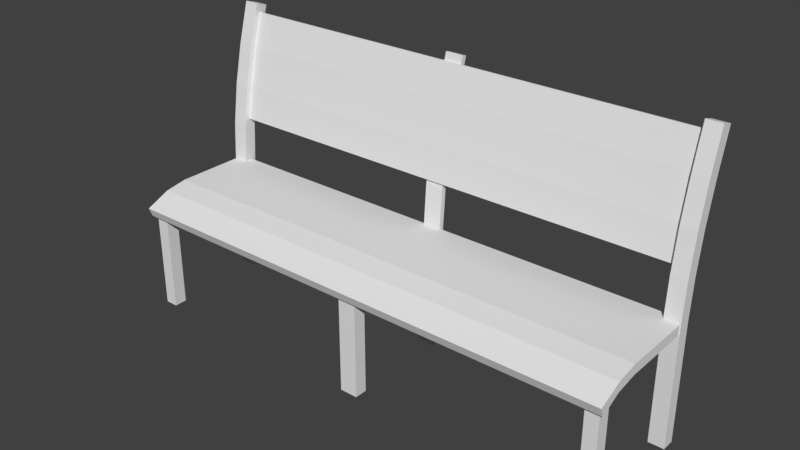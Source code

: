 # Source: Banco2.blend  (saved by Blender 2.78.0; exported with 4.5.12 LTS)
import bpy
from mathutils import Matrix  # noqa: F401  (used for matrix-valued properties, if any)

bpy.ops.wm.read_factory_settings(use_empty=True)
scene = bpy.context.scene
scene.name = 'Scene'

# ---- collections
col_collection_1 = bpy.data.collections.new('Collection 1'); scene.collection.children.link(col_collection_1)

# ---- world
world_world = bpy.data.worlds.new('World'); scene.world = world_world
world_world.color = (0.05088, 0.05088, 0.05088)
world_world.use_sun_shadow = False
world_world.sun_shadow_jitter_overblur = 0.0
world_world.cycles.sampling_method = 'MANUAL'

# ---- meshes
me_cube_005 = bpy.data.meshes.new('Cube.005')
me_cube_005.from_pydata([(0.0, -0.2528, -0.0007999), (0.0, -0.2528, 0.4841), (0.0, -0.1944, -0.0007999), (0.0, -0.1944, 0.4993), (0.04101, -0.2528, -0.0007999), (0.04101, -0.2528, 0.4841), (0.04101, -0.1944, -0.0007999), (0.04101, -0.1944, 0.4993), (-1.151, -0.2688, 0.4436), (-1.151, -0.285, 0.485), (-1.151, 0.2861, 0.5059), (-1.151, 0.2861, 0.5503), (0.0, -0.2688, 0.4436), (0.0, -0.285, 0.485), (0.0, 0.2861, 0.5059), (0.0, 0.2861, 0.5503), (-1.151, 0.08158, 0.5059), (-1.151, -0.07241, 0.5059), (-1.151, -0.07241, 0.5503), (-1.151, 0.08158, 0.5503), (0.0, -0.07241, 0.5059), (0.0, 0.08158, 0.5059), (0.0, 0.08158, 0.5503), (0.0, -0.07241, 0.5503), (-1.132, -0.2528, -0.0007999), (-1.132, -0.2528, 0.4841), (-1.132, -0.1944, -0.0007999), (-1.132, -0.1944, 0.4993), (-1.073, -0.2528, -0.0007999), (-1.073, -0.2528, 0.4841), (-1.073, -0.1944, -0.0007999), (-1.073, -0.1944, 0.4993), (-1.151, -0.1747, 0.4888), (0.0, -0.1747, 0.5333), (-1.151, -0.1747, 0.5333), (0.0, -0.1747, 0.4888), (-1.151, 0.004585, 0.5059), (-1.151, 0.004585, 0.5503), (0.0, 0.004585, 0.5059), (0.0, 0.004585, 0.5503)], [], [(0, 1, 3, 2), (2, 3, 7, 6), (6, 7, 5, 4), (4, 5, 1, 0), (2, 6, 4, 0), (7, 3, 1, 5), (16, 19, 11, 10), (10, 11, 15, 14), (35, 33, 13, 12), (12, 13, 9, 8), (32, 35, 12, 8), (33, 34, 9, 13), (15, 11, 19, 22), (39, 37, 18, 23), (10, 14, 21, 16), (36, 38, 20, 17), (14, 15, 22, 21), (38, 39, 23, 20), (32, 34, 18, 17), (36, 37, 19, 16), (24, 25, 27, 26), (26, 27, 31, 30), (30, 31, 29, 28), (28, 29, 25, 24), (26, 30, 28, 24), (31, 27, 25, 29), (8, 9, 34, 32), (23, 18, 34, 33), (17, 20, 35, 32), (20, 23, 33, 35), (17, 18, 37, 36), (21, 22, 39, 38), (16, 21, 38, 36), (22, 19, 37, 39)])
me_cube_005.use_remesh_preserve_volume = False
me_cube_005.use_remesh_preserve_attributes = False
me_cube_005.use_mirror_vertex_groups = False
me_cube_005.update()
me_cube_002 = bpy.data.meshes.new('Cube.002')
me_cube_002.from_pydata([(-0.04101, 0.2449, -0.0007999), (-0.04101, 0.279, 0.5495), (-0.04101, 0.3033, -0.0007999), (-0.04101, 0.3033, 0.5495), (0.0, 0.2449, -0.0007999), (0.0, 0.279, 0.5495), (0.0, 0.3033, -0.0007999), (0.0, 0.3033, 0.5495), (-0.04101, 0.4081, 1.27), (-0.04101, 0.4312, 1.263), (0.0, 0.4081, 1.27), (0.0, 0.4312, 1.263), (-0.04101, 0.2449, 0.535), (-0.04101, 0.3033, 0.535), (0.0, 0.3033, 0.535), (0.0, 0.2449, 0.535), (-0.04101, 0.2911, 0.7297), (-0.04101, 0.3179, 0.9099), (-0.04101, 0.3574, 1.09), (-0.04101, 0.3809, 1.084), (-0.04101, 0.3414, 0.9039), (-0.04101, 0.3153, 0.7275), (0.0, 0.2911, 0.7297), (0.0, 0.3179, 0.9099), (0.0, 0.3574, 1.09), (0.0, 0.3809, 1.084), (0.0, 0.3414, 0.9039), (0.0, 0.3153, 0.7275), (-1.155, 0.2449, -0.0007999), (-1.155, 0.2449, 0.535), (-1.155, 0.3033, -0.0007999), (-1.155, 0.3033, 0.535), (-1.085, 0.2449, -0.0007999), (-1.085, 0.2449, 0.535), (-1.085, 0.3033, -0.0007999), (-1.085, 0.3033, 0.535), (-1.155, 0.3754, 1.28), (-1.155, 0.4312, 1.263), (-1.085, 0.3754, 1.28), (-1.085, 0.4312, 1.263), (-1.108, 0.3882, 1.238), (-1.108, 0.4043, 1.233), (-1.108, 0.2839, 0.7559), (-1.108, 0.3006, 0.7543), (0.0, 0.3882, 1.238), (0.0, 0.4043, 1.233), (0.0, 0.2839, 0.7559), (0.0, 0.3006, 0.7543), (-1.155, 0.2561, 0.7221), (-1.155, 0.283, 0.9113), (-1.155, 0.3234, 1.095), (-1.155, 0.3801, 1.081), (-1.155, 0.3396, 0.8969), (-1.155, 0.3143, 0.7167), (-1.085, 0.2561, 0.7221), (-1.085, 0.283, 0.9113), (-1.085, 0.3234, 1.095), (-1.085, 0.3801, 1.081), (-1.085, 0.3396, 0.8969), (-1.085, 0.3143, 0.7167), (-1.108, 0.3472, 1.089), (-1.108, 0.3068, 0.9052), (-1.108, 0.3231, 0.9011), (-1.108, 0.3635, 1.085), (0.0, 0.3472, 1.089), (0.0, 0.3068, 0.9052), (0.0, 0.3231, 0.9011), (0.0, 0.3635, 1.085)], [], [(0, 12, 13, 2), (2, 13, 14, 6), (6, 14, 15, 4), (4, 15, 12, 0), (2, 6, 4, 0), (19, 18, 8, 9), (11, 9, 8, 10), (18, 24, 10, 8), (25, 19, 9, 11), (24, 25, 11, 10), (13, 3, 7, 14), (14, 7, 5, 15), (15, 5, 1, 12), (12, 1, 3, 13), (5, 7, 27, 22), (22, 27, 26, 23), (23, 26, 25, 24), (7, 3, 21, 27), (27, 21, 20, 26), (26, 20, 19, 25), (1, 5, 22, 16), (16, 22, 23, 17), (17, 23, 24, 18), (3, 1, 16, 21), (21, 16, 17, 20), (20, 17, 18, 19), (28, 29, 31, 30), (30, 31, 35, 34), (34, 35, 33, 32), (32, 33, 29, 28), (30, 34, 32, 28), (51, 50, 36, 37), (39, 37, 36, 38), (50, 56, 38, 36), (57, 51, 37, 39), (56, 57, 39, 38), (62, 43, 42, 61), (66, 65, 46, 47), (63, 41, 45, 67), (42, 43, 47, 46), (61, 42, 46, 65), (41, 40, 44, 45), (33, 35, 59, 54), (54, 59, 58, 55), (55, 58, 57, 56), (35, 31, 53, 59), (59, 53, 52, 58), (58, 52, 51, 57), (29, 33, 54, 48), (48, 54, 55, 49), (49, 55, 56, 50), (31, 29, 48, 53), (53, 48, 49, 52), (52, 49, 50, 51), (40, 60, 64, 44), (60, 61, 65, 64), (43, 62, 66, 47), (62, 63, 67, 66), (45, 44, 64, 67), (67, 64, 65, 66), (41, 63, 60, 40), (63, 62, 61, 60)])
me_cube_002.use_remesh_preserve_volume = False
me_cube_002.use_remesh_preserve_attributes = False
me_cube_002.use_mirror_vertex_groups = False
me_cube_002.update()

# ---- objects
ob_cube_001 = bpy.data.objects.new('Cube.001', me_cube_005)
ob_cube = bpy.data.objects.new('Cube', me_cube_002)

# ---- transforms, parenting, visibility, modifiers, constraints
ob_cube_001.location = (0.0, 0.0, 0.0)
ob_cube_001.lineart.crease_threshold = 0.0
_m = ob_cube_001.modifiers.new('Mirror', 'MIRROR')
_m.use_clip = True
_m = ob_cube_001.modifiers.new('Curve', 'CURVE')
_m.deform_axis = 'POS_Z'
ob_cube.location = (0.0, 0.0, 0.0)
ob_cube.lineart.crease_threshold = 0.0
_m = ob_cube.modifiers.new('Mirror', 'MIRROR')
_m.use_clip = True
_m = ob_cube.modifiers.new('Curve', 'CURVE')
_m.deform_axis = 'POS_Z'

# ---- collection membership
col_collection_1.objects.link(ob_cube_001)
col_collection_1.objects.link(ob_cube)

# ---- scene / render settings (as saved in the file)
scene.frame_start = 1; scene.frame_end = 250; scene.frame_set(1)
scene.render.engine = 'BLENDER_EEVEE_NEXT'
scene.render.resolution_percentage = 50
scene.render.dither_intensity = 0.0
scene.cycles.use_denoising = False
scene.cycles.samples = 128
scene.cycles.sampling_pattern = 'TABULATED_SOBOL'
scene.cycles.light_sampling_threshold = 0.0
scene.cycles.use_adaptive_sampling = False
scene.cycles.use_light_tree = False
scene.cycles.blur_glossy = 0.0
scene.cycles.sample_clamp_indirect = 0.0
scene.view_settings.view_transform = 'Standard'
bpy.context.view_layer.update()

# ---- added for rendering (the .blend has no active camera and no usable light): camera, sun
cam_auto = bpy.data.cameras.new('AutoCamera')
cam_auto.lens = 50.0
cam_auto.sensor_width = 36.0
cam_auto.clip_end = 1000.0
ob_auto_camera = bpy.data.objects.new('AutoCamera', cam_auto)
scene.collection.objects.link(ob_auto_camera)
ob_auto_camera.location = (2.53261, -2.96602, 2.66553)
ob_auto_camera.rotation_euler = (1.09748, -7.21219e-08, 0.694738)
scene.camera = ob_auto_camera
light_auto_sun = bpy.data.lights.new('AutoSun', 'SUN')
light_auto_sun.energy = 3.0
light_auto_sun.angle = 0.0523599
ob_auto_sun = bpy.data.objects.new('AutoSun', light_auto_sun)
scene.collection.objects.link(ob_auto_sun)
ob_auto_sun.rotation_euler = (0.872665, 0.174533, 0.523599)
bpy.context.view_layer.update()
